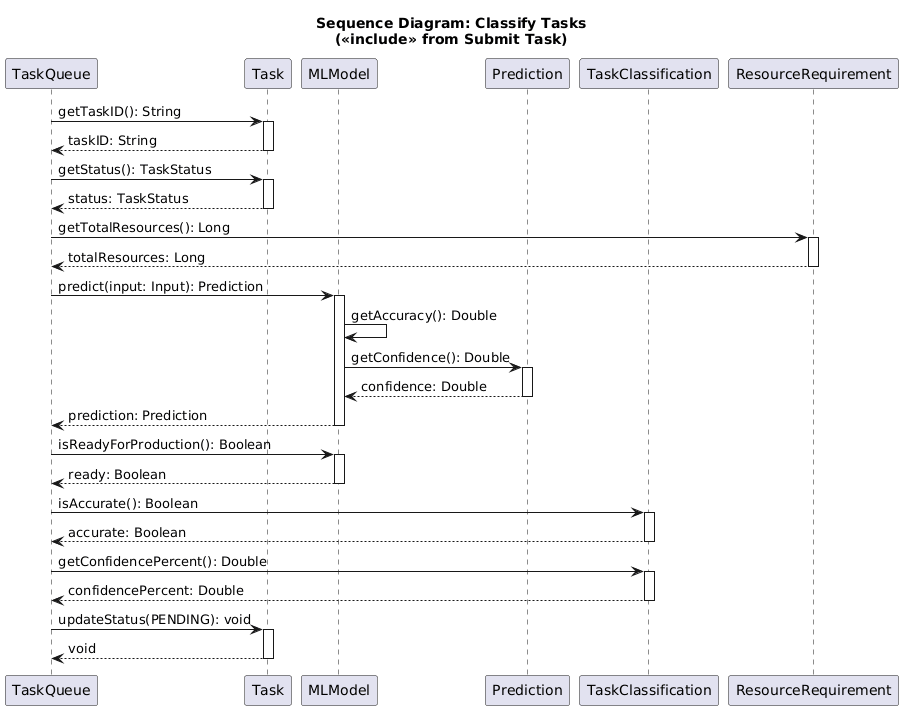

The diagram above was rendered by PlantUML. Its source (embedded in the PNG):
@startuml
title Sequence Diagram: Classify Tasks\n(«include» from Submit Task)

participant "TaskQueue" as TQ
participant "Task" as T
participant "MLModel" as ML
participant "Prediction" as P
participant "TaskClassification" as TC
participant "ResourceRequirement" as RR

TQ -> T : getTaskID(): String
activate T
T --> TQ : taskID: String
deactivate T

TQ -> T : getStatus(): TaskStatus
activate T
T --> TQ : status: TaskStatus
deactivate T

TQ -> RR : getTotalResources(): Long
activate RR
RR --> TQ : totalResources: Long
deactivate RR

TQ -> ML : predict(input: Input): Prediction
activate ML
ML -> ML : getAccuracy(): Double
ML -> P : getConfidence(): Double
activate P
P --> ML : confidence: Double
deactivate P
ML --> TQ : prediction: Prediction
deactivate ML

TQ -> ML : isReadyForProduction(): Boolean
activate ML
ML --> TQ : ready: Boolean
deactivate ML

TQ -> TC : isAccurate(): Boolean
activate TC
TC --> TQ : accurate: Boolean
deactivate TC

TQ -> TC : getConfidencePercent(): Double
activate TC
TC --> TQ : confidencePercent: Double
deactivate TC

TQ -> T : updateStatus(PENDING): void
activate T
T --> TQ : void
deactivate T
@enduml